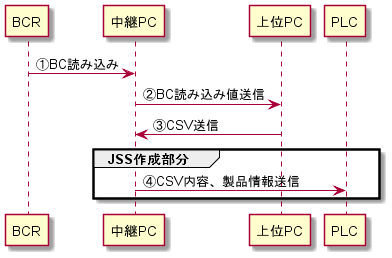

The diagram above was rendered by PlantUML. Its source (embedded in the PNG):
@startuml

"BCR" -> "中継PC" : ①BC読み込み

"中継PC" -> "上位PC" : ➁BC読み込み値送信

"上位PC" -> "中継PC" : ③CSV送信

group JSS作成部分
    "中継PC" -> "PLC" : ④CSV内容、製品情報送信
end

@enduml